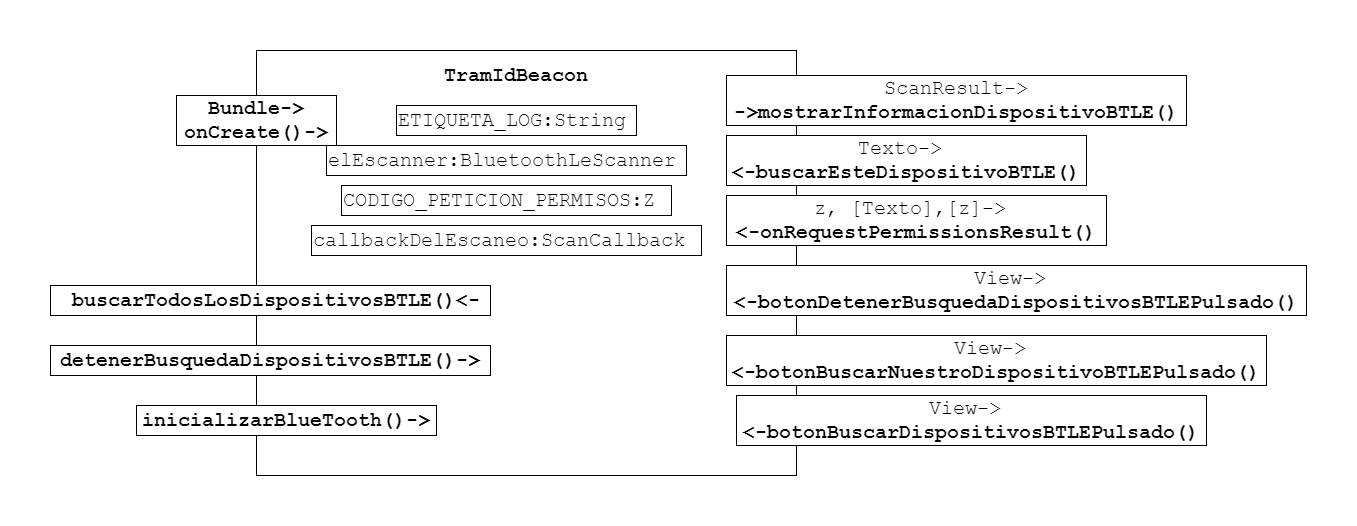

The diagram above was exported from draw.io. Its source (the exported page's mxGraphModel, read from the mxfile embedded in the PNG):
<mxGraphModel dx="2249" dy="705" grid="1" gridSize="10" guides="1" tooltips="1" connect="1" arrows="1" fold="1" page="1" pageScale="1" pageWidth="827" pageHeight="1169" math="0" shadow="0">
  <root>
    <mxCell id="0" />
    <mxCell id="1" parent="0" />
    <mxCell id="U6Z1giD1q5DBkMSxa5Eu-1" value="" style="rounded=0;whiteSpace=wrap;html=1;" vertex="1" parent="1">
      <mxGeometry x="180" y="75" width="540" height="425" as="geometry" />
    </mxCell>
    <mxCell id="U6Z1giD1q5DBkMSxa5Eu-2" value="TramIdBeacon" style="text;html=1;strokeColor=none;fillColor=none;align=center;verticalAlign=middle;whiteSpace=wrap;rounded=0;fontStyle=1;fontFamily=Courier New;fontSize=20;" vertex="1" parent="1">
      <mxGeometry x="360" y="90" width="160" height="20" as="geometry" />
    </mxCell>
    <mxCell id="U6Z1giD1q5DBkMSxa5Eu-3" value="&amp;nbsp;&lt;b&gt;buscarTodosLosDispositivosBTLE()&amp;lt;-&lt;/b&gt;" style="rounded=0;whiteSpace=wrap;html=1;fontFamily=Courier New;fontSize=20;align=center;fontStyle=0;autosize=1;" vertex="1" parent="1">
      <mxGeometry x="-26" y="310" width="440" height="30" as="geometry" />
    </mxCell>
    <mxCell id="U6Z1giD1q5DBkMSxa5Eu-4" value="ETIQUETA_LOG:String" style="rounded=0;whiteSpace=wrap;html=1;fontFamily=Courier New;fontSize=20;align=left;fontStyle=0;autosize=1;" vertex="1" parent="1">
      <mxGeometry x="320" y="130" width="240" height="30" as="geometry" />
    </mxCell>
    <mxCell id="U6Z1giD1q5DBkMSxa5Eu-5" value="CODIGO_PETICION_PERMISOS:Z" style="rounded=0;whiteSpace=wrap;html=1;fontFamily=Courier New;fontSize=20;align=left;fontStyle=0;autosize=1;" vertex="1" parent="1">
      <mxGeometry x="265" y="210" width="330" height="30" as="geometry" />
    </mxCell>
    <mxCell id="U6Z1giD1q5DBkMSxa5Eu-6" value="callbackDelEscaneo:ScanCallback" style="rounded=0;whiteSpace=wrap;html=1;fontFamily=Courier New;fontSize=20;align=left;fontStyle=0;autosize=1;" vertex="1" parent="1">
      <mxGeometry x="235" y="250" width="390" height="30" as="geometry" />
    </mxCell>
    <mxCell id="U6Z1giD1q5DBkMSxa5Eu-8" value="elEscanner:BluetoothLeScanner" style="rounded=0;whiteSpace=wrap;html=1;fontFamily=Courier New;fontSize=20;align=left;fontStyle=0;autosize=1;" vertex="1" parent="1">
      <mxGeometry x="250" y="170" width="360" height="30" as="geometry" />
    </mxCell>
    <mxCell id="U6Z1giD1q5DBkMSxa5Eu-15" value="ScanResult-&amp;gt;&lt;br&gt;&lt;b&gt;-&amp;gt;mostrarInformacionDispositivoBTLE()&lt;/b&gt;" style="rounded=0;whiteSpace=wrap;html=1;fontFamily=Courier New;fontSize=20;align=center;fontStyle=0;autosize=1;" vertex="1" parent="1">
      <mxGeometry x="650" y="100" width="460" height="50" as="geometry" />
    </mxCell>
    <mxCell id="U6Z1giD1q5DBkMSxa5Eu-16" value="Texto-&amp;gt;&amp;nbsp;&lt;br&gt;&lt;b&gt;&amp;lt;-buscarEsteDispositivoBTLE()&lt;/b&gt;" style="rounded=0;whiteSpace=wrap;html=1;fontFamily=Courier New;fontSize=20;align=center;fontStyle=0;autosize=1;" vertex="1" parent="1">
      <mxGeometry x="650" y="160" width="360" height="50" as="geometry" />
    </mxCell>
    <mxCell id="U6Z1giD1q5DBkMSxa5Eu-18" value="&lt;b&gt;detenerBusquedaDispositivosBTLE()-&amp;gt;&lt;/b&gt;" style="rounded=0;whiteSpace=wrap;html=1;fontFamily=Courier New;fontSize=20;align=center;fontStyle=0;autosize=1;" vertex="1" parent="1">
      <mxGeometry x="-26" y="370" width="440" height="30" as="geometry" />
    </mxCell>
    <mxCell id="U6Z1giD1q5DBkMSxa5Eu-19" value="&lt;b&gt;inicializarBlueTooth()-&amp;gt;&lt;/b&gt;" style="rounded=0;whiteSpace=wrap;html=1;fontFamily=Courier New;fontSize=20;align=center;fontStyle=0;autosize=1;" vertex="1" parent="1">
      <mxGeometry x="60" y="430" width="300" height="30" as="geometry" />
    </mxCell>
    <mxCell id="U6Z1giD1q5DBkMSxa5Eu-20" value="&lt;b&gt;Bundle-&amp;gt;&lt;/b&gt;&lt;br&gt;&lt;b&gt;onCreate()-&amp;gt;&lt;/b&gt;" style="rounded=0;whiteSpace=wrap;html=1;fontFamily=Courier New;fontSize=20;align=center;fontStyle=0;autosize=1;" vertex="1" parent="1">
      <mxGeometry x="100" y="120" width="160" height="50" as="geometry" />
    </mxCell>
    <mxCell id="U6Z1giD1q5DBkMSxa5Eu-21" value="z, [Texto],[z]-&amp;gt;&amp;nbsp;&lt;br&gt;&lt;b&gt;&amp;lt;-onRequestPermissionsResult()&lt;/b&gt;" style="rounded=0;whiteSpace=wrap;html=1;fontFamily=Courier New;fontSize=20;align=center;fontStyle=0;autosize=1;" vertex="1" parent="1">
      <mxGeometry x="650" y="220" width="380" height="50" as="geometry" />
    </mxCell>
    <mxCell id="U6Z1giD1q5DBkMSxa5Eu-22" value="View-&amp;gt;&amp;nbsp;&lt;br&gt;&lt;b&gt;&amp;lt;-botonBuscarNuestroDispositivoBTLEPulsado()&lt;/b&gt;" style="rounded=0;whiteSpace=wrap;html=1;fontFamily=Courier New;fontSize=20;align=center;fontStyle=0;autosize=1;" vertex="1" parent="1">
      <mxGeometry x="650" y="360" width="540" height="50" as="geometry" />
    </mxCell>
    <mxCell id="U6Z1giD1q5DBkMSxa5Eu-24" value="View-&amp;gt;&amp;nbsp;&lt;br&gt;&lt;b&gt;&amp;lt;-botonDetenerBusquedaDispositivosBTLEPulsado()&lt;/b&gt;" style="rounded=0;whiteSpace=wrap;html=1;fontFamily=Courier New;fontSize=20;align=center;fontStyle=0;autosize=1;" vertex="1" parent="1">
      <mxGeometry x="650" y="290" width="580" height="50" as="geometry" />
    </mxCell>
    <mxCell id="U6Z1giD1q5DBkMSxa5Eu-25" value="View-&amp;gt;&amp;nbsp;&lt;br&gt;&lt;b&gt;&amp;lt;-botonBuscarDispositivosBTLEPulsado()&lt;/b&gt;" style="rounded=0;whiteSpace=wrap;html=1;fontFamily=Courier New;fontSize=20;align=center;fontStyle=0;autosize=1;" vertex="1" parent="1">
      <mxGeometry x="660" y="420" width="470" height="50" as="geometry" />
    </mxCell>
  </root>
</mxGraphModel>